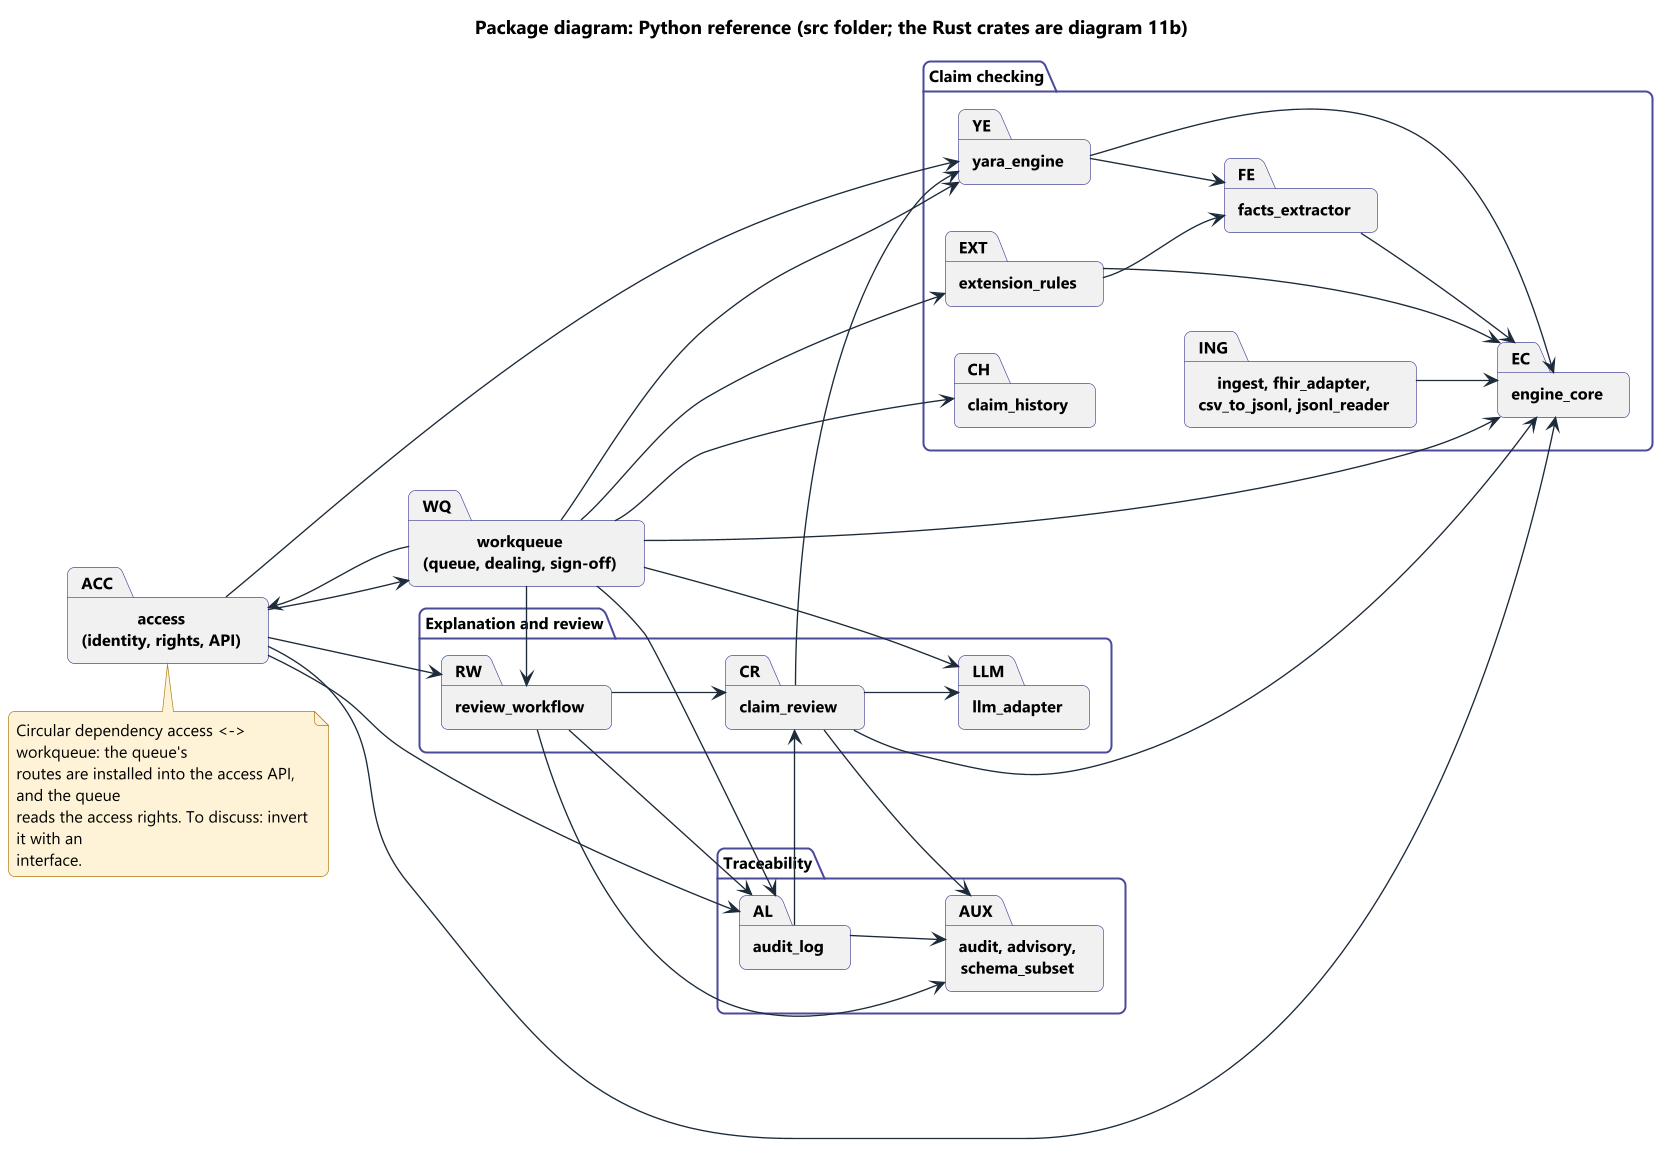

The diagram above was rendered by PlantUML. Its source (embedded in the PNG):
@startuml 11_packages
!include ../style.iuml
title Package diagram: Python reference (src folder; the Rust crates are diagram 11b)
left to right direction

package "access\n(identity, rights, API)" as ACC
package "workqueue\n(queue, dealing, sign-off)" as WQ

package "Claim checking" as CTRL {
  package "engine_core" as EC
  package "yara_engine" as YE
  package "facts_extractor" as FE
  package "extension_rules" as EXT
  package "claim_history" as CH
  package "ingest, fhir_adapter,\ncsv_to_jsonl, jsonl_reader" as ING
}

package "Explanation and review" as REV {
  package "llm_adapter" as LLM
  package "claim_review" as CR
  package "review_workflow" as RW
}

package "Traceability" as TR {
  package "audit_log" as AL
  package "audit, advisory,\nschema_subset" as AUX
}

YE --> EC
YE --> FE
FE --> EC
EXT --> EC
EXT --> FE
ING --> EC

CR --> YE
CR --> EC
CR --> LLM
CR --> AUX
RW --> CR
RW --> AL
RW --> AUX
AL --> CR
AL --> AUX

WQ --> YE
WQ --> EC
WQ --> EXT
WQ --> CH
WQ --> LLM
WQ --> RW
WQ --> AL
WQ --> ACC
ACC --> WQ
ACC --> EC
ACC --> YE
ACC --> RW
ACC --> AL

note bottom of ACC
  Circular dependency access <-> workqueue: the queue's
  routes are installed into the access API, and the queue
  reads the access rights. To discuss: invert it with an
  interface.
end note
@enduml